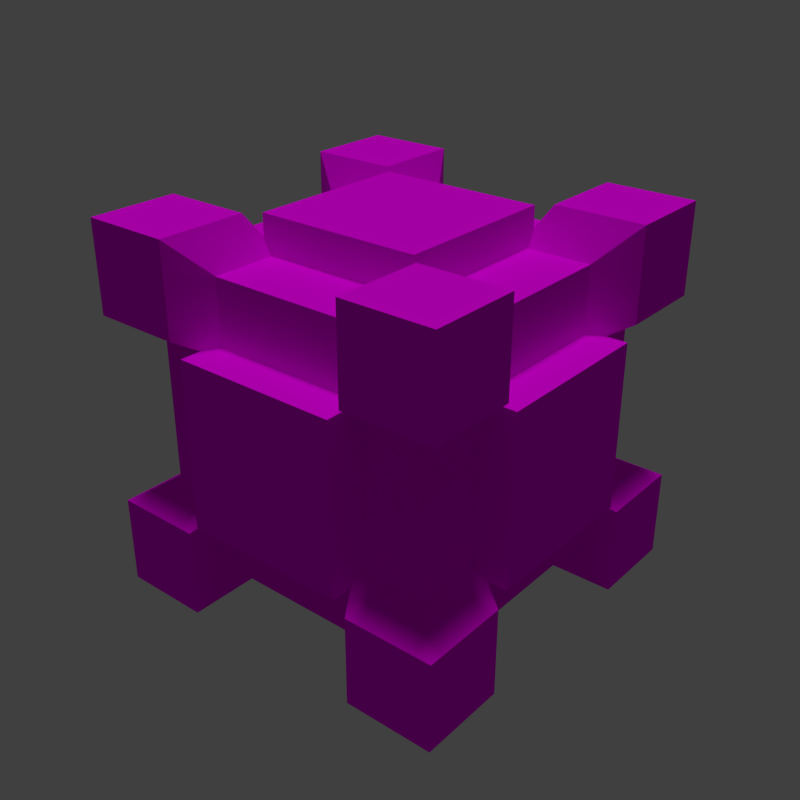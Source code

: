 # Source: creative_well.blend  (saved by Blender 2.74.0; exported with 4.5.12 LTS)
import bpy
from mathutils import Matrix  # noqa: F401  (used for matrix-valued properties, if any)

bpy.ops.wm.read_factory_settings(use_empty=True)
scene = bpy.context.scene
scene.name = 'Scene'

# ---- collections
col_collection_1 = bpy.data.collections.new('Collection 1'); scene.collection.children.link(col_collection_1)

# ---- images (referenced by path relative to the original .blend; pixels are not part of the script)
import os
ASSET_DIR = os.environ.get("B2B_ASSET_DIR", "")  # directory of the original .blend (textures are referenced by path, not embedded)
HERE = os.path.dirname(os.path.abspath(__file__))  # packed textures are extracted next to this script under _unpacked/

def load_image(name, relpath, width, height, colorspace="sRGB"):
    """Load a texture the original file referenced (path relative to the .blend, or extracted next to this script)."""
    p = next((c for c in (os.path.join(HERE, relpath), os.path.join(ASSET_DIR, relpath)) if relpath and os.path.exists(c)), "")
    if p:
        img = bpy.data.images.load(p, check_existing=True)
        img.name = name
    else:  # same state as the original file: an image datablock whose file is absent (Cycles renders it pink)
        img = bpy.data.images.new(name, width, height)
        img.source = "FILE"
        img.filepath = "//" + (relpath or name)
    img.colorspace_settings.name = colorspace
    return img
img_conveyor_png = load_image('conveyor.png', 'conveyor.png', 1024, 1024, 'sRGB')

# ---- materials (node trees are filled in below, after node groups)
mat_conveyor = bpy.data.materials.new('Conveyor')
mat_conveyor.alpha_threshold = 0.0
mat_conveyor.roughness = 0.5
mat_conveyor.line_color = (0.0, 0.0, 0.0, 1.0)

# ---- material node trees
mat_conveyor.use_nodes = True; mat_conveyor.node_tree.nodes.clear()
_N = mat_conveyor.node_tree.nodes; _L = mat_conveyor.node_tree.links
n0 = _N.new('ShaderNodeOutputMaterial'); n0.name = 'Material Output'; n0.location = (300, 300)
n0.width = 120
n1 = _N.new('ShaderNodeBsdfDiffuse'); n1.name = 'Diffuse BSDF'; n1.location = (10, 300)
n2 = _N.new('ShaderNodeTexImage'); n2.name = 'Image Texture'; n2.location = (-203, 346)
n2.width = 150
n2.image = img_conveyor_png
n2.interpolation = 'Closest'
n3 = _N.new('ShaderNodeNewGeometry'); n3.name = 'Geometry'; n3.location = (-188, 19)
_L.new(n1.outputs[0], n0.inputs[0])
_L.new(n2.outputs[0], n1.inputs[0])
_L.new(n3.outputs[1], n1.inputs[2])
n0.is_active_output = True

# ---- world
world_world = bpy.data.worlds.new('World'); scene.world = world_world
world_world.color = (0.05088, 0.05088, 0.05088)
world_world.use_sun_shadow = False
world_world.sun_shadow_jitter_overblur = 0.0
world_world.cycles.sampling_method = 'MANUAL'
world_world.cycles.sample_map_resolution = 256

# ---- lights
light_sun = bpy.data.lights.new('Sun', 'SUN')
light_sun.transmission_factor = 0.0
light_sun.angle = 0.1993
light_sun.energy = 1.0
light_sun.shadow_buffer_clip_start = 0.5
light_sun.shadow_soft_size = 0.1
light_sun.shadow_cascade_max_distance = 1000.0
light_sun.cycles.use_multiple_importance_sampling = False

# ---- meshes
me_pfmdl = bpy.data.meshes.new('pfmdl')
me_pfmdl.from_pydata([(0.225, 0.5, 0.225), (0.225, 0.5, -0.225), (-0.225, 0.5, -0.225), (-0.225, 0.5, 0.225), (-0.225, 0.375, 0.225), (-0.225, 0.375, -0.225), (0.225, 0.375, -0.225), (0.225, 0.375, 0.225), (0.225, -0.5, -0.225), (0.225, -0.5, 0.225), (-0.225, -0.5, 0.225), (-0.225, -0.5, -0.225), (-0.225, -0.375, -0.225), (-0.225, -0.375, 0.225), (0.225, -0.375, 0.225), (0.225, -0.375, -0.225), (0.225, 0.225, -0.5), (0.225, -0.225, -0.5), (-0.225, -0.225, -0.5), (-0.225, 0.225, -0.5), (-0.225, 0.225, -0.375), (-0.225, -0.225, -0.375), (0.225, -0.225, -0.375), (0.225, 0.225, -0.375), (-0.5, 0.225, -0.225), (-0.5, -0.225, -0.225), (-0.5, -0.225, 0.225), (-0.5, 0.225, 0.225), (-0.375, 0.225, 0.225), (-0.375, -0.225, 0.225), (-0.375, -0.225, -0.225), (-0.375, 0.225, -0.225), (-0.225, 0.225, 0.5), (-0.225, -0.225, 0.5), (0.225, -0.225, 0.5), (0.225, 0.225, 0.5), (0.225, 0.225, 0.375), (0.225, -0.225, 0.375), (-0.225, -0.225, 0.375), (-0.225, 0.225, 0.375), (0.5, 0.225, 0.225), (0.5, -0.225, 0.225), (0.5, -0.225, -0.225), (0.5, 0.225, -0.225), (0.375, 0.225, -0.225), (0.375, -0.225, -0.225), (0.375, -0.225, 0.225), (0.375, 0.225, 0.225)], [], [(1, 2, 3, 0), (6, 5, 2, 1), (7, 6, 1, 0), (4, 7, 0, 3), (5, 4, 3, 2), (9, 10, 11, 8), (14, 13, 10, 9), (15, 14, 9, 8), (12, 15, 8, 11), (13, 12, 11, 10), (17, 18, 19, 16), (22, 21, 18, 17), (23, 22, 17, 16), (20, 23, 16, 19), (21, 20, 19, 18), (25, 26, 27, 24), (30, 29, 26, 25), (31, 30, 25, 24), (28, 31, 24, 27), (29, 28, 27, 26), (33, 34, 35, 32), (38, 37, 34, 33), (39, 38, 33, 32), (36, 39, 32, 35), (37, 36, 35, 34), (41, 42, 43, 40), (46, 45, 42, 41), (47, 46, 41, 40), (44, 47, 40, 43), (45, 44, 43, 42)])
_uv = me_pfmdl.uv_layers.new(name='UVMap')
_uv.uv.foreach_set('vector', [0.9336, 0.8477, 0.8984, 0.8477, 0.8984, 0.8125, 0.9336, 0.8125, 0.9336, 0.8555, 0.8984, 0.8555, 0.8984, 0.8477, 0.9336, 0.8477, 0.9414, 0.8125, 0.9414, 0.8477, 0.9336, 0.8477, 0.9336, 0.8125, 0.8984, 0.8047, 0.9336, 0.8047, 0.9336, 0.8125, 0.8984, 0.8125, 0.8906, 0.8477, 0.8906, 0.8125, 0.8984, 0.8125, 0.8984, 0.8477, 0.9336, 0.8477, 0.8984, 0.8477, 0.8984, 0.8125, 0.9336, 0.8125, 0.9336, 0.8555, 0.8984, 0.8555, 0.8984, 0.8477, 0.9336, 0.8477, 0.9414, 0.8125, 0.9414, 0.8477, 0.9336, 0.8477, 0.9336, 0.8125, 0.8984, 0.8047, 0.9336, 0.8047, 0.9336, 0.8125, 0.8984, 0.8125, 0.8906, 0.8477, 0.8906, 0.8125, 0.8984, 0.8125, 0.8984, 0.8477, 0.9336, 0.8477, 0.8984, 0.8477, 0.8984, 0.8125, 0.9336, 0.8125, 0.9336, 0.8555, 0.8984, 0.8555, 0.8984, 0.8477, 0.9336, 0.8477, 0.9414, 0.8125, 0.9414, 0.8477, 0.9336, 0.8477, 0.9336, 0.8125, 0.8984, 0.8047, 0.9336, 0.8047, 0.9336, 0.8125, 0.8984, 0.8125, 0.8906, 0.8477, 0.8906, 0.8125, 0.8984, 0.8125, 0.8984, 0.8477, 0.9336, 0.8477, 0.8984, 0.8477, 0.8984, 0.8125, 0.9336, 0.8125, 0.9336, 0.8555, 0.8984, 0.8555, 0.8984, 0.8477, 0.9336, 0.8477, 0.9414, 0.8125, 0.9414, 0.8477, 0.9336, 0.8477, 0.9336, 0.8125, 0.8984, 0.8047, 0.9336, 0.8047, 0.9336, 0.8125, 0.8984, 0.8125, 0.8906, 0.8477, 0.8906, 0.8125, 0.8984, 0.8125, 0.8984, 0.8477, 0.9336, 0.8477, 0.8984, 0.8477, 0.8984, 0.8125, 0.9336, 0.8125, 0.9336, 0.8555, 0.8984, 0.8555, 0.8984, 0.8477, 0.9336, 0.8477, 0.9414, 0.8125, 0.9414, 0.8477, 0.9336, 0.8477, 0.9336, 0.8125, 0.8984, 0.8047, 0.9336, 0.8047, 0.9336, 0.8125, 0.8984, 0.8125, 0.8906, 0.8477, 0.8906, 0.8125, 0.8984, 0.8125, 0.8984, 0.8477, 0.9336, 0.8477, 0.8984, 0.8477, 0.8984, 0.8125, 0.9336, 0.8125, 0.9336, 0.8555, 0.8984, 0.8555, 0.8984, 0.8477, 0.9336, 0.8477, 0.9414, 0.8125, 0.9414, 0.8477, 0.9336, 0.8477, 0.9336, 0.8125, 0.8984, 0.8047, 0.9336, 0.8047, 0.9336, 0.8125, 0.8984, 0.8125, 0.8906, 0.8477, 0.8906, 0.8125, 0.8984, 0.8125, 0.8984, 0.8477])
me_pfmdl.materials.append(mat_conveyor)
me_pfmdl.use_remesh_preserve_volume = False
me_pfmdl.use_remesh_preserve_attributes = False
me_pfmdl.use_mirror_vertex_groups = False
me_pfmdl.update()
me_ccmdl = bpy.data.meshes.new('ccmdl')
me_ccmdl.from_pydata([(0.5, -0.1, 0.9), (0.1, -0.5, 0.5), (0.1, -0.1, 0.5), (0.1, -0.5, 0.9), (0.3, -0.1, 0.9), (0.1, -0.3, 0.9), (0.1, -0.1, 0.7), (0.1, -0.3, 0.7), (0.3, -0.1, 0.7), (0.3, -0.3, 0.9), (0.0, -0.2418, 1.0), (0.0, 0.0, 1.0), (0.2418, 0.0, 1.0), (0.0, 0.0, 0.7582), (0.0, -0.2418, 0.7582), (0.2418, 0.0, 0.7582), (0.2418, -0.2418, 1.0), (0.5, -0.1, 0.5), (0.5, -0.5, 0.9)], [], [(7, 5, 10, 14), (4, 8, 15, 12), (9, 4, 12, 16), (3, 5, 7, 1), (10, 16, 12, 11), (10, 11, 13, 14), (11, 12, 15, 13), (5, 9, 16, 10), (8, 6, 13, 15), (6, 7, 14, 13), (8, 17, 2, 6), (7, 6, 2, 1), (9, 5, 3, 18), (4, 0, 17, 8), (18, 0, 4, 9)])
_uv = me_ccmdl.uv_layers.new(name='UVMap')
_uv.uv.foreach_set('vector', [0.1055, 0.457, 0.08203, 0.457, 0.07031, 0.4453, 0.09375, 0.4453, 0.1055, 0.4336, 0.1055, 0.457, 0.09375, 0.4453, 0.09375, 0.4219, 0.1055, 0.457, 0.08203, 0.457, 0.07031, 0.4453, 0.09375, 0.4453, 0.08203, 0.4727, 0.08203, 0.457, 0.1055, 0.457, 0.1211, 0.4727, 0.09375, 0.4219, 0.09375, 0.4453, 0.07031, 0.4453, 0.07031, 0.4219, 0.07031, 0.4453, 0.07031, 0.4219, 0.09375, 0.4219, 0.09375, 0.4453, 0.07031, 0.4219, 0.09375, 0.4219, 0.09375, 0.4453, 0.07031, 0.4453, 0.1055, 0.4336, 0.1055, 0.457, 0.09375, 0.4453, 0.09375, 0.4219, 0.1055, 0.457, 0.08203, 0.457, 0.07031, 0.4453, 0.09375, 0.4453, 0.1055, 0.4336, 0.1055, 0.457, 0.09375, 0.4453, 0.09375, 0.4219, 0.1055, 0.457, 0.1211, 0.4727, 0.08203, 0.4727, 0.08203, 0.457, 0.1055, 0.457, 0.1055, 0.4336, 0.1211, 0.4336, 0.1211, 0.4727, 0.1055, 0.457, 0.1055, 0.4336, 0.1211, 0.4336, 0.1211, 0.4727, 0.1055, 0.4336, 0.1211, 0.4336, 0.1211, 0.4727, 0.1055, 0.457, 0.1211, 0.4727, 0.08203, 0.4727, 0.08203, 0.457, 0.1055, 0.457])
me_ccmdl.materials.append(mat_conveyor)
me_ccmdl.use_remesh_preserve_volume = False
me_ccmdl.use_remesh_preserve_attributes = False
me_ccmdl.use_mirror_vertex_groups = False
me_ccmdl.update()

# ---- objects
ob_sun = bpy.data.objects.new('Sun', light_sun)
ob_flangepz = bpy.data.objects.new('FlangePZ', me_pfmdl)
ob_mirrorobject = bpy.data.objects.new('MirrorObject', None)
ob_creative_well = bpy.data.objects.new('Creative Well', me_ccmdl)

# ---- transforms, parenting, visibility, modifiers, constraints
ob_sun.location = (0.5279, -0.9975, 1.005)
ob_sun.lineart.crease_threshold = 0.0
ob_flangepz.location = (0.5, -0.5, 0.5)
ob_flangepz.rotation_euler = (-1.571, 1.192e-08, 4.712)
ob_flangepz.lineart.crease_threshold = 0.0
ob_mirrorobject.location = (0.5, -0.5, 0.5)
ob_mirrorobject.empty_image_offset = (0.0, 0.0)
ob_mirrorobject.hide_viewport = True
ob_mirrorobject.lineart.crease_threshold = 0.0
ob_creative_well.location = (0.0, 0.0, 0.0)
ob_creative_well.lineart.crease_threshold = 0.0
_m = ob_creative_well.modifiers.new('Mirror', 'MIRROR')
_m.use_axis = (True, True, True)
_m.mirror_object = ob_mirrorobject

# ---- collection membership
col_collection_1.objects.link(ob_sun)
col_collection_1.objects.link(ob_flangepz)
col_collection_1.objects.link(ob_mirrorobject)
col_collection_1.objects.link(ob_creative_well)

# ---- scene / render settings (as saved in the file)
scene.frame_start = 1; scene.frame_end = 1; scene.frame_set(0)
scene.render.engine = 'CYCLES'
scene.render.image_settings.color_depth = '16'
scene.render.image_settings.compression = 100
scene.render.resolution_x = 128
scene.render.resolution_y = 128
scene.render.dither_intensity = 0.0
scene.render.film_transparent = True
scene.cycles.use_denoising = False
scene.cycles.samples = 10
scene.cycles.sampling_pattern = 'TABULATED_SOBOL'
scene.cycles.light_sampling_threshold = 0.0
scene.cycles.use_adaptive_sampling = False
scene.cycles.use_light_tree = False
scene.cycles.blur_glossy = 0.0
scene.cycles.pixel_filter_type = 'GAUSSIAN'
scene.cycles.sample_clamp_indirect = 0.0
scene.view_settings.view_transform = 'Standard'
bpy.context.view_layer.update()

# ---- added for rendering (the .blend has no active camera): camera
cam_auto = bpy.data.cameras.new('AutoCamera')
cam_auto.lens = 50.0
cam_auto.sensor_width = 36.0
cam_auto.clip_end = 1000.0
ob_auto_camera = bpy.data.objects.new('AutoCamera', cam_auto)
scene.collection.objects.link(ob_auto_camera)
ob_auto_camera.location = (2.10254, -2.42304, 1.78203)
ob_auto_camera.rotation_euler = (1.09748, -7.21219e-08, 0.694738)
scene.camera = ob_auto_camera
bpy.context.view_layer.update()
